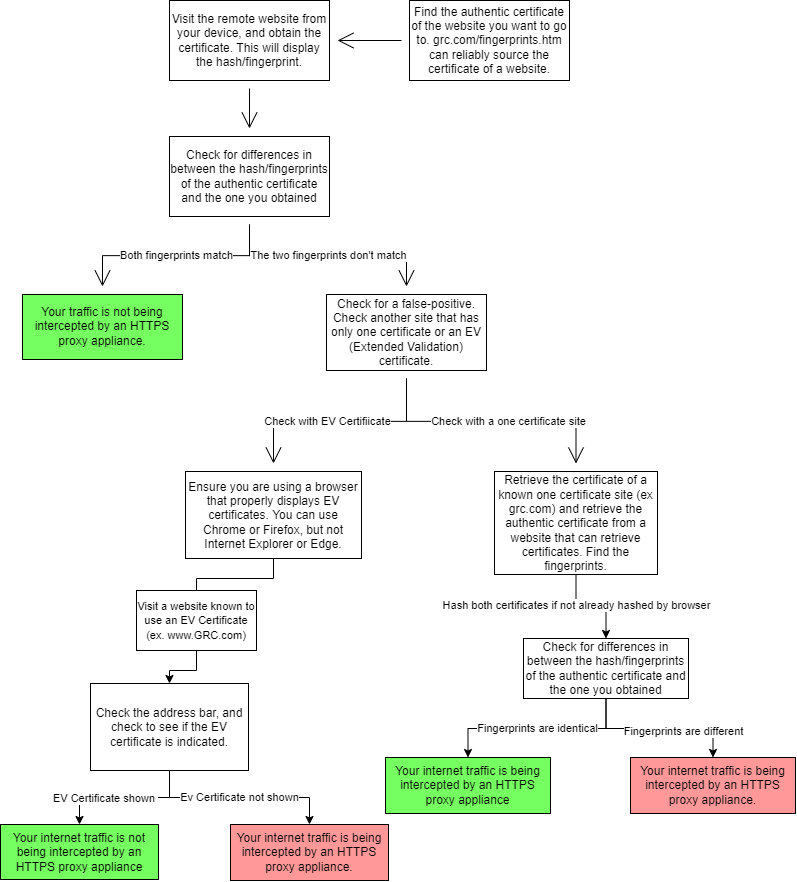

The diagram above was exported from draw.io. Its source (the exported page's mxGraphModel, read from the mxfile embedded in the PNG):
<mxGraphModel dx="2431" dy="1089" grid="0" gridSize="10" guides="1" tooltips="1" connect="1" arrows="1" fold="1" page="0" pageScale="1" pageWidth="850" pageHeight="1100" math="0" shadow="0">
  <root>
    <mxCell id="0" />
    <mxCell id="1" parent="0" />
    <mxCell id="lnc_fLGhbG72BuSEHaOi-5" style="edgeStyle=none;curved=1;rounded=0;orthogonalLoop=1;jettySize=auto;html=1;endArrow=open;startSize=14;endSize=14;sourcePerimeterSpacing=8;targetPerimeterSpacing=8;" parent="1" source="lnc_fLGhbG72BuSEHaOi-1" target="lnc_fLGhbG72BuSEHaOi-4" edge="1">
      <mxGeometry relative="1" as="geometry" />
    </mxCell>
    <mxCell id="lnc_fLGhbG72BuSEHaOi-1" value="Find the authentic certificate of the website you want to go to. grc.com/fingerprints.htm can reliably source the certificate of a website." style="rounded=0;whiteSpace=wrap;html=1;hachureGap=4;" parent="1" vertex="1">
      <mxGeometry x="360" y="313" width="160" height="80" as="geometry" />
    </mxCell>
    <mxCell id="lnc_fLGhbG72BuSEHaOi-7" style="edgeStyle=none;curved=1;rounded=0;orthogonalLoop=1;jettySize=auto;html=1;endArrow=open;startSize=14;endSize=14;sourcePerimeterSpacing=8;targetPerimeterSpacing=8;" parent="1" source="lnc_fLGhbG72BuSEHaOi-4" target="lnc_fLGhbG72BuSEHaOi-6" edge="1">
      <mxGeometry relative="1" as="geometry" />
    </mxCell>
    <mxCell id="lnc_fLGhbG72BuSEHaOi-4" value="Visit the remote website from your device, and obtain the certificate. This will display the hash/fingerprint." style="rounded=0;whiteSpace=wrap;html=1;hachureGap=4;" parent="1" vertex="1">
      <mxGeometry x="120" y="313" width="160" height="80" as="geometry" />
    </mxCell>
    <mxCell id="lnc_fLGhbG72BuSEHaOi-9" value="Both fingerprints match" style="edgeStyle=elbowEdgeStyle;rounded=0;orthogonalLoop=1;jettySize=auto;html=1;endArrow=open;startSize=14;endSize=14;sourcePerimeterSpacing=8;targetPerimeterSpacing=8;elbow=vertical;" parent="1" source="lnc_fLGhbG72BuSEHaOi-6" target="lnc_fLGhbG72BuSEHaOi-8" edge="1">
      <mxGeometry relative="1" as="geometry" />
    </mxCell>
    <mxCell id="lnc_fLGhbG72BuSEHaOi-11" value="The two fingerprints don't match" style="edgeStyle=elbowEdgeStyle;rounded=0;orthogonalLoop=1;jettySize=auto;html=1;endArrow=open;startSize=14;endSize=14;sourcePerimeterSpacing=8;targetPerimeterSpacing=8;elbow=vertical;" parent="1" source="lnc_fLGhbG72BuSEHaOi-6" target="lnc_fLGhbG72BuSEHaOi-10" edge="1">
      <mxGeometry relative="1" as="geometry" />
    </mxCell>
    <mxCell id="lnc_fLGhbG72BuSEHaOi-6" value="Check for differences in between the hash/fingerprints of the authentic certificate and the one you obtained" style="rounded=0;whiteSpace=wrap;html=1;hachureGap=4;" parent="1" vertex="1">
      <mxGeometry x="120" y="449" width="160" height="80" as="geometry" />
    </mxCell>
    <mxCell id="lnc_fLGhbG72BuSEHaOi-8" value="Your traffic is not being intercepted by an HTTPS proxy appliance." style="rounded=0;whiteSpace=wrap;html=1;hachureGap=4;fillColor=#76FF61;" parent="1" vertex="1">
      <mxGeometry x="-27" y="607" width="160" height="65" as="geometry" />
    </mxCell>
    <mxCell id="lnc_fLGhbG72BuSEHaOi-13" value="" style="edgeStyle=elbowEdgeStyle;rounded=0;orthogonalLoop=1;jettySize=auto;html=1;endArrow=open;startSize=14;endSize=14;sourcePerimeterSpacing=8;targetPerimeterSpacing=8;elbow=vertical;" parent="1" source="lnc_fLGhbG72BuSEHaOi-10" target="lnc_fLGhbG72BuSEHaOi-12" edge="1">
      <mxGeometry relative="1" as="geometry" />
    </mxCell>
    <mxCell id="VDKVGMXzHDXHf2LipqzW-8" value="Check with EV Certifiicate" style="edgeLabel;html=1;align=center;verticalAlign=middle;resizable=0;points=[];" parent="lnc_fLGhbG72BuSEHaOi-13" vertex="1" connectable="0">
      <mxGeometry x="0.1284" y="-1" relative="1" as="geometry">
        <mxPoint as="offset" />
      </mxGeometry>
    </mxCell>
    <mxCell id="lnc_fLGhbG72BuSEHaOi-15" style="edgeStyle=elbowEdgeStyle;rounded=0;orthogonalLoop=1;jettySize=auto;html=1;endArrow=open;startSize=14;endSize=14;sourcePerimeterSpacing=8;targetPerimeterSpacing=8;elbow=vertical;" parent="1" source="lnc_fLGhbG72BuSEHaOi-10" target="lnc_fLGhbG72BuSEHaOi-14" edge="1">
      <mxGeometry relative="1" as="geometry" />
    </mxCell>
    <mxCell id="VDKVGMXzHDXHf2LipqzW-9" value="Check with a one certificate site" style="edgeLabel;html=1;align=center;verticalAlign=middle;resizable=0;points=[];" parent="lnc_fLGhbG72BuSEHaOi-15" vertex="1" connectable="0">
      <mxGeometry x="0.1373" y="1" relative="1" as="geometry">
        <mxPoint as="offset" />
      </mxGeometry>
    </mxCell>
    <mxCell id="lnc_fLGhbG72BuSEHaOi-10" value="Check for a false-positive. Check another site that has only one certificate or an EV (Extended Validation) certificate." style="rounded=0;whiteSpace=wrap;html=1;hachureGap=4;" parent="1" vertex="1">
      <mxGeometry x="277" y="607" width="160" height="76" as="geometry" />
    </mxCell>
    <mxCell id="VDKVGMXzHDXHf2LipqzW-1" value="" style="edgeStyle=orthogonalEdgeStyle;rounded=0;orthogonalLoop=1;jettySize=auto;html=1;exitX=0.5;exitY=1;exitDx=0;exitDy=0;startArrow=none;" parent="1" source="Q2rWy2eZQRRDSBd8Yhpk-1" target="VDKVGMXzHDXHf2LipqzW-2" edge="1">
      <mxGeometry relative="1" as="geometry">
        <mxPoint x="211" y="987.1787923177083" as="targetPoint" />
      </mxGeometry>
    </mxCell>
    <mxCell id="lnc_fLGhbG72BuSEHaOi-12" value="Ensure you are using a browser that properly displays EV certificates. You can use Chrome or Firefox, but not Internet Explorer or Edge." style="rounded=0;whiteSpace=wrap;html=1;hachureGap=4;" parent="1" vertex="1">
      <mxGeometry x="136" y="784" width="176" height="87" as="geometry" />
    </mxCell>
    <mxCell id="VDKVGMXzHDXHf2LipqzW-10" style="edgeStyle=elbowEdgeStyle;rounded=0;orthogonalLoop=1;jettySize=auto;elbow=vertical;html=1;" parent="1" source="lnc_fLGhbG72BuSEHaOi-14" target="VDKVGMXzHDXHf2LipqzW-12" edge="1">
      <mxGeometry relative="1" as="geometry">
        <mxPoint x="565" y="988.1568756103516" as="targetPoint" />
      </mxGeometry>
    </mxCell>
    <mxCell id="VDKVGMXzHDXHf2LipqzW-11" value="Hash both certificates if not already hashed by browser" style="edgeLabel;html=1;align=center;verticalAlign=middle;resizable=0;points=[];" parent="VDKVGMXzHDXHf2LipqzW-10" vertex="1" connectable="0">
      <mxGeometry x="-0.3513" relative="1" as="geometry">
        <mxPoint as="offset" />
      </mxGeometry>
    </mxCell>
    <mxCell id="lnc_fLGhbG72BuSEHaOi-14" value="Retrieve the certificate of a known one certificate site (ex grc.com) and retrieve the authentic certificate from a website that can retrieve certificates. Find the fingerprints." style="rounded=0;whiteSpace=wrap;html=1;hachureGap=4;fillColor=#FFFFFF;" parent="1" vertex="1">
      <mxGeometry x="445" y="784" width="163" height="103" as="geometry" />
    </mxCell>
    <mxCell id="VDKVGMXzHDXHf2LipqzW-4" value="" style="edgeStyle=orthogonalEdgeStyle;rounded=0;orthogonalLoop=1;jettySize=auto;html=1;" parent="1" source="VDKVGMXzHDXHf2LipqzW-2" target="VDKVGMXzHDXHf2LipqzW-3" edge="1">
      <mxGeometry relative="1" as="geometry" />
    </mxCell>
    <mxCell id="VDKVGMXzHDXHf2LipqzW-5" value="EV Certificate shown&amp;nbsp;" style="edgeLabel;html=1;align=center;verticalAlign=middle;resizable=0;points=[];" parent="VDKVGMXzHDXHf2LipqzW-4" vertex="1" connectable="0">
      <mxGeometry x="0.2645" relative="1" as="geometry">
        <mxPoint as="offset" />
      </mxGeometry>
    </mxCell>
    <mxCell id="VDKVGMXzHDXHf2LipqzW-7" value="Ev Certificate not shown" style="edgeStyle=orthogonalEdgeStyle;rounded=0;orthogonalLoop=1;jettySize=auto;html=1;" parent="1" source="VDKVGMXzHDXHf2LipqzW-2" target="VDKVGMXzHDXHf2LipqzW-6" edge="1">
      <mxGeometry relative="1" as="geometry" />
    </mxCell>
    <mxCell id="VDKVGMXzHDXHf2LipqzW-2" value="Check the address bar, and check to see if the EV certificate is indicated." style="rounded=0;whiteSpace=wrap;html=1;" parent="1" vertex="1">
      <mxGeometry x="41" y="996" width="158" height="87" as="geometry" />
    </mxCell>
    <mxCell id="VDKVGMXzHDXHf2LipqzW-3" value="Your internet traffic is not being intercepted by an HTTPS proxy appliance" style="rounded=0;whiteSpace=wrap;html=1;fillColor=#76FF61;" parent="1" vertex="1">
      <mxGeometry x="-49" y="1137" width="158" height="55" as="geometry" />
    </mxCell>
    <mxCell id="VDKVGMXzHDXHf2LipqzW-6" value="Your internet traffic is being intercepted by an HTTPS proxy appliance." style="rounded=0;whiteSpace=wrap;html=1;fillColor=#FF9999;" parent="1" vertex="1">
      <mxGeometry x="181" y="1137" width="158" height="56" as="geometry" />
    </mxCell>
    <mxCell id="VDKVGMXzHDXHf2LipqzW-14" value="" style="edgeStyle=elbowEdgeStyle;rounded=0;orthogonalLoop=1;jettySize=auto;elbow=vertical;html=1;" parent="1" source="VDKVGMXzHDXHf2LipqzW-12" target="VDKVGMXzHDXHf2LipqzW-13" edge="1">
      <mxGeometry relative="1" as="geometry" />
    </mxCell>
    <mxCell id="VDKVGMXzHDXHf2LipqzW-17" value="Fingerprints are different" style="edgeLabel;html=1;align=center;verticalAlign=middle;resizable=0;points=[];" parent="VDKVGMXzHDXHf2LipqzW-14" vertex="1" connectable="0">
      <mxGeometry x="0.2686" y="-2" relative="1" as="geometry">
        <mxPoint x="1" as="offset" />
      </mxGeometry>
    </mxCell>
    <mxCell id="VDKVGMXzHDXHf2LipqzW-16" value="Fingerprints are identical" style="edgeStyle=elbowEdgeStyle;rounded=0;orthogonalLoop=1;jettySize=auto;elbow=vertical;html=1;" parent="1" source="VDKVGMXzHDXHf2LipqzW-12" target="VDKVGMXzHDXHf2LipqzW-15" edge="1">
      <mxGeometry relative="1" as="geometry" />
    </mxCell>
    <mxCell id="VDKVGMXzHDXHf2LipqzW-12" value="Check for differences in between the hash/fingerprints of the authentic certificate and the one you obtained" style="rounded=0;whiteSpace=wrap;html=1;fillColor=#FFFFFF;" parent="1" vertex="1">
      <mxGeometry x="474" y="951" width="165" height="60" as="geometry" />
    </mxCell>
    <mxCell id="VDKVGMXzHDXHf2LipqzW-13" value="Your internet traffic is being intercepted by an HTTPS proxy appliance." style="rounded=0;whiteSpace=wrap;html=1;fillColor=#FF9999;" parent="1" vertex="1">
      <mxGeometry x="581" y="1070" width="165" height="56" as="geometry" />
    </mxCell>
    <mxCell id="VDKVGMXzHDXHf2LipqzW-15" value="Your internet traffic is being intercepted by an HTTPS proxy appliance" style="rounded=0;whiteSpace=wrap;html=1;fillColor=#76FF61;" parent="1" vertex="1">
      <mxGeometry x="336" y="1070" width="165" height="56" as="geometry" />
    </mxCell>
    <mxCell id="Q2rWy2eZQRRDSBd8Yhpk-1" value="&lt;span style=&quot;font-size: 11px;&quot;&gt;Visit a website known to use an EV Certificate&lt;/span&gt;&lt;br style=&quot;font-size: 11px;&quot;&gt;&lt;span style=&quot;font-size: 11px;&quot;&gt;(ex. www.GRC.com)&lt;/span&gt;" style="rounded=0;whiteSpace=wrap;html=1;" vertex="1" parent="1">
      <mxGeometry x="87" y="903" width="120" height="60" as="geometry" />
    </mxCell>
    <mxCell id="Q2rWy2eZQRRDSBd8Yhpk-2" value="" style="edgeStyle=orthogonalEdgeStyle;rounded=0;orthogonalLoop=1;jettySize=auto;html=1;exitX=0.5;exitY=1;exitDx=0;exitDy=0;endArrow=none;" edge="1" parent="1" source="lnc_fLGhbG72BuSEHaOi-12" target="Q2rWy2eZQRRDSBd8Yhpk-1">
      <mxGeometry relative="1" as="geometry">
        <mxPoint x="137" y="944" as="targetPoint" />
        <mxPoint x="224" y="871" as="sourcePoint" />
      </mxGeometry>
    </mxCell>
  </root>
</mxGraphModel>